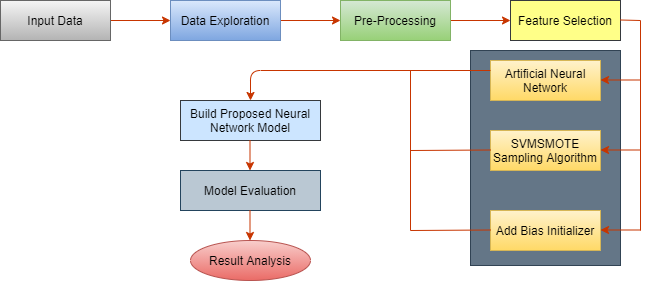

The diagram above was exported from draw.io. Its source (the exported page's mxGraphModel, read from the mxfile embedded in the PNG):
<mxGraphModel dx="852" dy="486" grid="1" gridSize="10" guides="1" tooltips="1" connect="1" arrows="1" fold="1" page="1" pageScale="1" pageWidth="850" pageHeight="1100" math="0" shadow="0">
  <root>
    <mxCell id="1a1Y6vG76Lty35xnVqPN-0" />
    <mxCell id="1a1Y6vG76Lty35xnVqPN-1" parent="1a1Y6vG76Lty35xnVqPN-0" />
    <mxCell id="1a1Y6vG76Lty35xnVqPN-45" value="" style="rounded=0;whiteSpace=wrap;html=1;fillColor=#647687;strokeColor=#314354;fontColor=#ffffff;" vertex="1" parent="1a1Y6vG76Lty35xnVqPN-1">
      <mxGeometry x="510" y="180" width="150" height="215" as="geometry" />
    </mxCell>
    <mxCell id="1a1Y6vG76Lty35xnVqPN-3" style="edgeStyle=orthogonalEdgeStyle;rounded=0;orthogonalLoop=1;jettySize=auto;html=1;exitX=1;exitY=0.5;exitDx=0;exitDy=0;fillColor=#fa6800;strokeColor=#C73500;" edge="1" parent="1a1Y6vG76Lty35xnVqPN-1" source="1a1Y6vG76Lty35xnVqPN-2">
      <mxGeometry relative="1" as="geometry">
        <mxPoint x="210" y="150" as="targetPoint" />
      </mxGeometry>
    </mxCell>
    <mxCell id="1a1Y6vG76Lty35xnVqPN-2" value="Input Data" style="rounded=0;whiteSpace=wrap;html=1;fillColor=#f5f5f5;strokeColor=#666666;gradientColor=#b3b3b3;" vertex="1" parent="1a1Y6vG76Lty35xnVqPN-1">
      <mxGeometry x="40" y="130" width="110" height="40" as="geometry" />
    </mxCell>
    <mxCell id="1a1Y6vG76Lty35xnVqPN-4" style="edgeStyle=orthogonalEdgeStyle;rounded=0;orthogonalLoop=1;jettySize=auto;html=1;exitX=1;exitY=0.5;exitDx=0;exitDy=0;fillColor=#fa6800;strokeColor=#C73500;" edge="1" parent="1a1Y6vG76Lty35xnVqPN-1" source="1a1Y6vG76Lty35xnVqPN-5">
      <mxGeometry relative="1" as="geometry">
        <mxPoint x="380" y="150" as="targetPoint" />
      </mxGeometry>
    </mxCell>
    <mxCell id="1a1Y6vG76Lty35xnVqPN-5" value="Data Exploration" style="rounded=0;whiteSpace=wrap;html=1;fillColor=#dae8fc;strokeColor=#6c8ebf;gradientColor=#7ea6e0;" vertex="1" parent="1a1Y6vG76Lty35xnVqPN-1">
      <mxGeometry x="210" y="130" width="110" height="40" as="geometry" />
    </mxCell>
    <mxCell id="1a1Y6vG76Lty35xnVqPN-6" style="edgeStyle=orthogonalEdgeStyle;rounded=0;orthogonalLoop=1;jettySize=auto;html=1;exitX=1;exitY=0.5;exitDx=0;exitDy=0;fillColor=#fa6800;strokeColor=#C73500;" edge="1" parent="1a1Y6vG76Lty35xnVqPN-1" source="1a1Y6vG76Lty35xnVqPN-7">
      <mxGeometry relative="1" as="geometry">
        <mxPoint x="550" y="150" as="targetPoint" />
      </mxGeometry>
    </mxCell>
    <mxCell id="1a1Y6vG76Lty35xnVqPN-7" value="Pre-Processing" style="rounded=0;whiteSpace=wrap;html=1;fillColor=#d5e8d4;strokeColor=#82b366;gradientColor=#97d077;" vertex="1" parent="1a1Y6vG76Lty35xnVqPN-1">
      <mxGeometry x="380" y="130" width="110" height="40" as="geometry" />
    </mxCell>
    <mxCell id="1a1Y6vG76Lty35xnVqPN-9" value="Feature Selection" style="rounded=0;whiteSpace=wrap;html=1;fillColor=#ffff88;strokeColor=#36393d;" vertex="1" parent="1a1Y6vG76Lty35xnVqPN-1">
      <mxGeometry x="550" y="130" width="110" height="40" as="geometry" />
    </mxCell>
    <mxCell id="1a1Y6vG76Lty35xnVqPN-21" value="" style="endArrow=classic;html=1;fillColor=#fa6800;strokeColor=#C73500;" edge="1" parent="1a1Y6vG76Lty35xnVqPN-1">
      <mxGeometry width="50" height="50" relative="1" as="geometry">
        <mxPoint x="680" y="209.5" as="sourcePoint" />
        <mxPoint x="640" y="209.5" as="targetPoint" />
      </mxGeometry>
    </mxCell>
    <mxCell id="1a1Y6vG76Lty35xnVqPN-22" value="Artificial Neural Network" style="rounded=0;whiteSpace=wrap;html=1;fillColor=#fff2cc;strokeColor=#d6b656;gradientColor=#ffd966;" vertex="1" parent="1a1Y6vG76Lty35xnVqPN-1">
      <mxGeometry x="530" y="190" width="110" height="40" as="geometry" />
    </mxCell>
    <mxCell id="1a1Y6vG76Lty35xnVqPN-23" value="SVMSMOTE Sampling Algorithm" style="rounded=0;whiteSpace=wrap;html=1;fillColor=#fff2cc;strokeColor=#d6b656;gradientColor=#ffd966;" vertex="1" parent="1a1Y6vG76Lty35xnVqPN-1">
      <mxGeometry x="530" y="260" width="110" height="40" as="geometry" />
    </mxCell>
    <mxCell id="1a1Y6vG76Lty35xnVqPN-24" value="Add Bias Initializer" style="rounded=0;whiteSpace=wrap;html=1;fillColor=#fff2cc;strokeColor=#d6b656;gradientColor=#ffd966;" vertex="1" parent="1a1Y6vG76Lty35xnVqPN-1">
      <mxGeometry x="530" y="340" width="110" height="40" as="geometry" />
    </mxCell>
    <mxCell id="1a1Y6vG76Lty35xnVqPN-25" value="" style="endArrow=classic;html=1;fillColor=#fa6800;strokeColor=#C73500;" edge="1" parent="1a1Y6vG76Lty35xnVqPN-1">
      <mxGeometry width="50" height="50" relative="1" as="geometry">
        <mxPoint x="680" y="279.5" as="sourcePoint" />
        <mxPoint x="640" y="279.5" as="targetPoint" />
      </mxGeometry>
    </mxCell>
    <mxCell id="1a1Y6vG76Lty35xnVqPN-26" value="" style="endArrow=classic;html=1;fillColor=#fa6800;strokeColor=#C73500;" edge="1" parent="1a1Y6vG76Lty35xnVqPN-1">
      <mxGeometry width="50" height="50" relative="1" as="geometry">
        <mxPoint x="680" y="359.5" as="sourcePoint" />
        <mxPoint x="640" y="359.5" as="targetPoint" />
      </mxGeometry>
    </mxCell>
    <mxCell id="1a1Y6vG76Lty35xnVqPN-27" value="" style="edgeStyle=segmentEdgeStyle;endArrow=classic;html=1;exitX=0;exitY=0.25;exitDx=0;exitDy=0;fillColor=#fa6800;strokeColor=#C73500;" edge="1" parent="1a1Y6vG76Lty35xnVqPN-1" source="1a1Y6vG76Lty35xnVqPN-22">
      <mxGeometry width="50" height="50" relative="1" as="geometry">
        <mxPoint x="400" y="380" as="sourcePoint" />
        <mxPoint x="290" y="230" as="targetPoint" />
        <Array as="points">
          <mxPoint x="290" y="200" />
        </Array>
      </mxGeometry>
    </mxCell>
    <mxCell id="1a1Y6vG76Lty35xnVqPN-28" value="Build Proposed Neural Network Model" style="rounded=0;whiteSpace=wrap;html=1;fillColor=#cce5ff;strokeColor=#36393d;" vertex="1" parent="1a1Y6vG76Lty35xnVqPN-1">
      <mxGeometry x="220" y="230" width="140" height="40" as="geometry" />
    </mxCell>
    <mxCell id="1a1Y6vG76Lty35xnVqPN-29" value="Model Evaluation" style="rounded=0;whiteSpace=wrap;html=1;fillColor=#bac8d3;strokeColor=#23445d;" vertex="1" parent="1a1Y6vG76Lty35xnVqPN-1">
      <mxGeometry x="220" y="300" width="140" height="40" as="geometry" />
    </mxCell>
    <mxCell id="1a1Y6vG76Lty35xnVqPN-31" value="" style="endArrow=none;html=1;fillColor=#fa6800;strokeColor=#C73500;" edge="1" parent="1a1Y6vG76Lty35xnVqPN-1">
      <mxGeometry width="50" height="50" relative="1" as="geometry">
        <mxPoint x="450" y="360" as="sourcePoint" />
        <mxPoint x="450" y="200" as="targetPoint" />
      </mxGeometry>
    </mxCell>
    <mxCell id="1a1Y6vG76Lty35xnVqPN-32" value="" style="endArrow=none;html=1;fillColor=#fa6800;strokeColor=#C73500;" edge="1" parent="1a1Y6vG76Lty35xnVqPN-1">
      <mxGeometry width="50" height="50" relative="1" as="geometry">
        <mxPoint x="450" y="360" as="sourcePoint" />
        <mxPoint x="530" y="359.5" as="targetPoint" />
      </mxGeometry>
    </mxCell>
    <mxCell id="1a1Y6vG76Lty35xnVqPN-33" value="" style="endArrow=none;html=1;fillColor=#fa6800;strokeColor=#C73500;" edge="1" parent="1a1Y6vG76Lty35xnVqPN-1">
      <mxGeometry width="50" height="50" relative="1" as="geometry">
        <mxPoint x="450" y="280" as="sourcePoint" />
        <mxPoint x="530" y="279.5" as="targetPoint" />
      </mxGeometry>
    </mxCell>
    <mxCell id="1a1Y6vG76Lty35xnVqPN-34" value="" style="endArrow=none;html=1;fillColor=#fa6800;strokeColor=#C73500;" edge="1" parent="1a1Y6vG76Lty35xnVqPN-1">
      <mxGeometry width="50" height="50" relative="1" as="geometry">
        <mxPoint x="680" y="360" as="sourcePoint" />
        <mxPoint x="680" y="150" as="targetPoint" />
      </mxGeometry>
    </mxCell>
    <mxCell id="1a1Y6vG76Lty35xnVqPN-36" value="" style="endArrow=none;html=1;fillColor=#fa6800;strokeColor=#C73500;" edge="1" parent="1a1Y6vG76Lty35xnVqPN-1">
      <mxGeometry width="50" height="50" relative="1" as="geometry">
        <mxPoint x="660" y="149.5" as="sourcePoint" />
        <mxPoint x="680" y="150" as="targetPoint" />
      </mxGeometry>
    </mxCell>
    <mxCell id="1a1Y6vG76Lty35xnVqPN-37" value="Result Analysis" style="ellipse;whiteSpace=wrap;html=1;fillColor=#f8cecc;strokeColor=#b85450;gradientColor=#ea6b66;" vertex="1" parent="1a1Y6vG76Lty35xnVqPN-1">
      <mxGeometry x="230" y="370" width="120" height="40" as="geometry" />
    </mxCell>
    <mxCell id="1a1Y6vG76Lty35xnVqPN-38" value="" style="endArrow=classic;html=1;fillColor=#fa6800;strokeColor=#C73500;" edge="1" parent="1a1Y6vG76Lty35xnVqPN-1">
      <mxGeometry width="50" height="50" relative="1" as="geometry">
        <mxPoint x="289.5" y="270" as="sourcePoint" />
        <mxPoint x="289.5" y="300" as="targetPoint" />
      </mxGeometry>
    </mxCell>
    <mxCell id="1a1Y6vG76Lty35xnVqPN-40" value="" style="endArrow=classic;html=1;fillColor=#fa6800;strokeColor=#C73500;" edge="1" parent="1a1Y6vG76Lty35xnVqPN-1">
      <mxGeometry width="50" height="50" relative="1" as="geometry">
        <mxPoint x="289.5" y="340" as="sourcePoint" />
        <mxPoint x="289.5" y="370" as="targetPoint" />
      </mxGeometry>
    </mxCell>
  </root>
</mxGraphModel>